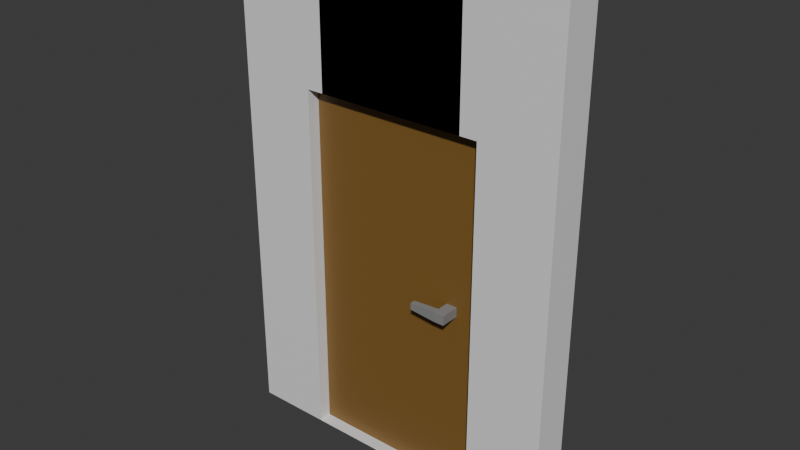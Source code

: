 # Source: main-door.blend  (saved by Blender 5.0.119; exported with 4.5.12 LTS)
import bpy
from mathutils import Matrix  # noqa: F401  (used for matrix-valued properties, if any)

bpy.ops.wm.read_factory_settings(use_empty=True)
scene = bpy.context.scene
scene.name = 'Scene'

# ---- collections
col_collection = bpy.data.collections.new('Collection'); scene.collection.children.link(col_collection)

# ---- materials (node trees are filled in below, after node groups)
mat_material = bpy.data.materials.new('Material')
mat_material.alpha_threshold = 0.0
mat_material.use_backface_culling_lightprobe_volume = False
mat_material.roughness = 0.5
mat_material.line_color = (0.0, 0.0, 0.0, 1.0)
mat_material_002 = bpy.data.materials.new('Material.002')
mat_material_001 = bpy.data.materials.new('Material.001')

# ---- material node trees
mat_material.use_nodes = True; mat_material.node_tree.nodes.clear()
_N = mat_material.node_tree.nodes; _L = mat_material.node_tree.links
n0 = _N.new('ShaderNodeOutputMaterial'); n0.name = 'Material Output'; n0.location = (200, 100)
n1 = _N.new('ShaderNodeBsdfPrincipled'); n1.name = 'Principled BSDF'; n1.location = (-200, 100)
_L.new(n1.outputs[0], n0.inputs[0])
n0.is_active_output = True
mat_material_002.use_nodes = True; mat_material_002.node_tree.nodes.clear()
_N = mat_material_002.node_tree.nodes; _L = mat_material_002.node_tree.links
n0 = _N.new('ShaderNodeBsdfPrincipled'); n0.name = 'Principled BSDF'; n0.location = (-200, 100)
n0.inputs[0].default_value = (0.2122, 0.113, 0.02383, 1.0)
n1 = _N.new('ShaderNodeOutputMaterial'); n1.name = 'Material Output'; n1.location = (200, 100)
_L.new(n0.outputs[0], n1.inputs[0])
n1.is_active_output = True
mat_material_001.use_nodes = True; mat_material_001.node_tree.nodes.clear()
_N = mat_material_001.node_tree.nodes; _L = mat_material_001.node_tree.links
n0 = _N.new('ShaderNodeBsdfPrincipled'); n0.name = 'Principled BSDF'; n0.location = (-200, 100)
n0.inputs[0].default_value = (0.2491, 0.2491, 0.2491, 1.0)
n1 = _N.new('ShaderNodeOutputMaterial'); n1.name = 'Material Output'; n1.location = (200, 100)
_L.new(n0.outputs[0], n1.inputs[0])
n1.is_active_output = True

# ---- world
world_world = bpy.data.worlds.new('World'); scene.world = world_world
world_world.use_nodes = True; world_world.node_tree.nodes.clear()
_N = world_world.node_tree.nodes; _L = world_world.node_tree.links
n0 = _N.new('ShaderNodeOutputWorld'); n0.name = 'World Output'; n0.location = (200, 100)
n1 = _N.new('ShaderNodeBackground'); n1.name = 'Background'; n1.location = (-200, 100)
n1.inputs[0].default_value = (0.05088, 0.05088, 0.05088, 1.0)
_L.new(n1.outputs[0], n0.inputs[0])
n0.is_active_output = True
world_world.color = (0.05088, 0.05088, 0.05088)
world_world.sun_shadow_jitter_overblur = 0.0

# ---- meshes
me_cube_001 = bpy.data.meshes.new('Cube.001')
me_cube_001.from_pydata([(0.7838, -1.0, 2.0), (0.7838, 1.0, 2.0), (1.212, 1.0, 2.0), (1.212, -1.0, 2.0), (0.7838, 1.0, 38.42), (0.7838, -1.0, 38.42), (1.212, 1.0, 38.42), (1.212, -1.0, 38.42), (0.0, 1.0, 2.0), (0.0, -1.0, 2.0), (0.7838, -1.0, 33.49), (0.7838, 1.0, 33.49), (1.212, 1.0, 33.49), (1.212, -1.0, 33.49), (-0.6376, 1.0, 38.42), (-0.6376, -1.0, 38.42), (-0.6376, -1.0, 33.49), (-0.6376, 1.0, 33.49), (1.43, 1.0, 2.0), (1.43, -1.0, 2.0), (1.43, 1.0, 38.42), (1.43, -1.0, 38.42), (1.43, 1.0, 33.49), (1.43, -1.0, 33.49), (0.7838, 1.0, 41.19), (0.7838, -1.0, 41.19), (1.212, 1.0, 41.19), (1.212, -1.0, 41.19), (-0.6376, 1.0, 41.19), (-0.6376, -1.0, 41.19), (1.43, 1.0, 41.19), (1.43, -1.0, 41.19), (0.7838, 1.0, 45.93), (0.7838, -1.0, 45.93), (1.212, 1.0, 45.93), (1.212, -1.0, 45.93), (-0.6376, 1.0, 45.93), (-0.6376, -1.0, 45.93), (1.43, 1.0, 45.93), (1.43, -1.0, 45.93)], [], [(11, 10, 16, 17), (15, 5, 25, 29), (12, 11, 4, 6), (10, 13, 7, 5), (7, 13, 23, 21), (1, 8, 9, 0), (13, 3, 19, 23), (0, 3, 13, 10), (2, 1, 11, 12), (1, 0, 10, 11), (17, 16, 15, 14), (10, 5, 15, 16), (4, 11, 17, 14), (5, 7, 27, 25), (23, 22, 20, 21), (19, 18, 22, 23), (12, 6, 20, 22), (20, 6, 26, 30), (3, 2, 18, 19), (2, 12, 22, 18), (28, 29, 37, 36), (24, 28, 36, 32), (27, 31, 39, 35), (14, 15, 29, 28), (21, 20, 30, 31), (4, 14, 28, 24), (6, 4, 24, 26), (7, 21, 31, 27), (32, 33, 35, 34), (33, 32, 36, 37), (34, 35, 39, 38), (25, 27, 35, 33), (30, 26, 34, 38), (31, 30, 38, 39), (29, 25, 33, 37), (26, 24, 32, 34)])
_uv = me_cube_001.uv_layers.new(name='UVMap')
_uv.uv.foreach_set('vector', [0.625, 0.5, 0.625, 0.75, 0.625, 0.75, 0.625, 0.5, 0.625, 0.75, 0.625, 0.75, 0.625, 0.75, 0.625, 0.75, 0.625, 0.5, 0.625, 0.5, 0.625, 0.5, 0.625, 0.5, 0.625, 0.75, 0.625, 0.75, 0.625, 0.75, 0.625, 0.75, 0.625, 0.75, 0.625, 0.75, 0.625, 0.75, 0.625, 0.75, 0.625, 0.5, 0.75, 0.5, 0.75, 0.75, 0.625, 0.75, 0.625, 0.75, 0.625, 0.75, 0.625, 0.75, 0.625, 0.75, 0.625, 0.75, 0.625, 0.75, 0.625, 0.75, 0.625, 0.75, 0.625, 0.5, 0.625, 0.5, 0.625, 0.5, 0.625, 0.5, 0.625, 0.5, 0.625, 0.75, 0.625, 0.75, 0.625, 0.5, 0.625, 0.5, 0.625, 0.75, 0.625, 0.75, 0.625, 0.5, 0.625, 0.75, 0.625, 0.75, 0.625, 0.75, 0.625, 0.75, 0.625, 0.5, 0.625, 0.5, 0.625, 0.5, 0.625, 0.5, 0.625, 0.75, 0.625, 0.75, 0.625, 0.75, 0.625, 0.75, 0.625, 0.75, 0.625, 0.5, 0.625, 0.5, 0.625, 0.75, 0.625, 0.75, 0.625, 0.5, 0.625, 0.5, 0.625, 0.75, 0.625, 0.5, 0.625, 0.5, 0.625, 0.5, 0.625, 0.5, 0.625, 0.5, 0.625, 0.5, 0.625, 0.5, 0.625, 0.5, 0.0, 0.0, 0.0, 0.0, 0.0, 0.0, 0.0, 0.0, 0.625, 0.5, 0.625, 0.5, 0.625, 0.5, 0.625, 0.5, 0.625, 0.5, 0.625, 0.75, 0.625, 0.75, 0.625, 0.5, 0.625, 0.5, 0.625, 0.5, 0.625, 0.5, 0.625, 0.5, 0.625, 0.75, 0.625, 0.75, 0.625, 0.75, 0.625, 0.75, 0.625, 0.5, 0.625, 0.75, 0.625, 0.75, 0.625, 0.5, 0.625, 0.75, 0.625, 0.5, 0.625, 0.5, 0.625, 0.75, 0.625, 0.5, 0.625, 0.5, 0.625, 0.5, 0.625, 0.5, 0.625, 0.5, 0.625, 0.5, 0.625, 0.5, 0.625, 0.5, 0.625, 0.75, 0.625, 0.75, 0.625, 0.75, 0.625, 0.75, 0.625, 0.5, 0.625, 0.75, 0.625, 0.75, 0.625, 0.5, 0.625, 0.75, 0.625, 0.5, 0.625, 0.5, 0.625, 0.75, 0.625, 0.5, 0.625, 0.75, 0.625, 0.75, 0.625, 0.5, 0.625, 0.75, 0.625, 0.75, 0.625, 0.75, 0.625, 0.75, 0.625, 0.5, 0.625, 0.5, 0.625, 0.5, 0.625, 0.5, 0.625, 0.75, 0.625, 0.5, 0.625, 0.5, 0.625, 0.75, 0.625, 0.75, 0.625, 0.75, 0.625, 0.75, 0.625, 0.75, 0.625, 0.5, 0.625, 0.5, 0.625, 0.5, 0.625, 0.5])
me_cube_001.materials.append(mat_material)
me_cube_001.update()
me_cube_002 = bpy.data.meshes.new('Cube.002')
me_cube_002.from_pydata([(-1.0, -1.0, 0.0), (-1.0, -1.0, 2.0), (-1.0, 1.0, 0.0), (-1.0, 1.0, 2.0), (1.0, -1.0, 0.0), (1.0, -1.0, 2.0), (1.0, 1.0, 0.0), (1.0, 1.0, 2.0)], [], [(0, 1, 3, 2), (2, 3, 7, 6), (6, 7, 5, 4), (4, 5, 1, 0), (2, 6, 4, 0), (7, 3, 1, 5)])
_uv = me_cube_002.uv_layers.new(name='UVMap')
_uv.uv.foreach_set('vector', [0.375, 0.0, 0.625, 0.0, 0.625, 0.25, 0.375, 0.25, 0.375, 0.25, 0.625, 0.25, 0.625, 0.5, 0.375, 0.5, 0.375, 0.5, 0.625, 0.5, 0.625, 0.75, 0.375, 0.75, 0.375, 0.75, 0.625, 0.75, 0.625, 1.0, 0.375, 1.0, 0.125, 0.5, 0.375, 0.5, 0.375, 0.75, 0.125, 0.75, 0.625, 0.5, 0.875, 0.5, 0.875, 0.75, 0.625, 0.75])
me_cube_002.materials.append(mat_material_002)
me_cube_002.update()
me_cube_003 = bpy.data.meshes.new('Cube.003')
me_cube_003.from_pydata([(-1.0, -1.0, -1.0), (-1.0, -1.0, 1.0), (-1.0, 1.0, -1.0), (-1.0, 1.0, 1.0), (1.0, -1.0, -1.0), (1.0, -1.0, 1.0), (1.0, 1.0, -1.0), (1.0, 1.0, 1.0), (-1.0, -1.0, -1.0), (-1.0, -1.0, 1.0), (1.0, -1.0, 1.0), (1.0, -1.0, -1.0), (-1.0, -0.3085, -1.0), (-1.0, -0.3085, 1.0), (1.0, -0.3085, -1.0), (1.0, -0.3085, 1.0), (5.897, -0.4109, 0.7037), (5.897, -0.8976, 0.7037), (5.897, -0.8976, -0.7037), (5.897, -0.4109, -0.7037)], [], [(12, 13, 3, 2), (2, 3, 7, 6), (4, 14, 19, 18), (1, 0, 8, 9), (12, 14, 4, 0), (15, 13, 1, 5), (11, 10, 9, 8), (0, 4, 11, 8), (5, 1, 9, 10), (4, 5, 10, 11), (7, 3, 13, 15), (2, 6, 14, 12), (6, 7, 15, 14), (0, 1, 13, 12), (19, 16, 17, 18), (5, 4, 18, 17), (15, 5, 17, 16), (14, 15, 16, 19)])
_uv = me_cube_003.uv_layers.new(name='UVMap')
_uv.uv.foreach_set('vector', [0.375, 0.08644, 0.625, 0.08644, 0.625, 0.25, 0.375, 0.25, 0.375, 0.25, 0.625, 0.25, 0.625, 0.5, 0.375, 0.5, 0.375, 0.75, 0.375, 0.6636, 0.375, 0.6636, 0.375, 0.75, 0.625, 0.0, 0.375, 0.0, 0.375, 0.0, 0.625, 0.0, 0.125, 0.6636, 0.375, 0.6636, 0.375, 0.75, 0.125, 0.75, 0.625, 0.6636, 0.875, 0.6636, 0.875, 0.75, 0.625, 0.75, 0.375, 0.75, 0.625, 0.75, 0.625, 1.0, 0.375, 1.0, 0.125, 0.75, 0.375, 0.75, 0.375, 0.75, 0.125, 0.75, 0.625, 0.75, 0.875, 0.75, 0.875, 0.75, 0.625, 0.75, 0.375, 0.75, 0.625, 0.75, 0.625, 0.75, 0.375, 0.75, 0.625, 0.5, 0.875, 0.5, 0.875, 0.6636, 0.625, 0.6636, 0.125, 0.5, 0.375, 0.5, 0.375, 0.6636, 0.125, 0.6636, 0.375, 0.5, 0.625, 0.5, 0.625, 0.6636, 0.375, 0.6636, 0.375, 0.0, 0.625, 0.0, 0.625, 0.08644, 0.375, 0.08644, 0.375, 0.6636, 0.625, 0.6636, 0.625, 0.75, 0.375, 0.75, 0.625, 0.75, 0.375, 0.75, 0.375, 0.75, 0.625, 0.75, 0.625, 0.6636, 0.625, 0.75, 0.625, 0.75, 0.625, 0.6636, 0.375, 0.6636, 0.625, 0.6636, 0.625, 0.6636, 0.375, 0.6636])
me_cube_003.materials.append(mat_material_001)
me_cube_003.update()

# ---- objects
ob_cube = bpy.data.objects.new('Cube', me_cube_001)
ob_cube_001 = bpy.data.objects.new('Cube.001', me_cube_002)
ob_cube_002 = bpy.data.objects.new('Cube.002', me_cube_003)

# ---- transforms, parenting, visibility, modifiers, constraints
ob_cube.location = (0.0, 0.0, 0.0)
ob_cube.scale = (0.7974, 0.1302, 0.07751)
_m = ob_cube.modifiers.new('Mirror', 'MIRROR')
ob_cube_001.location = (0.0, 0.0, 0.1324)
ob_cube_001.scale = (0.6436, 0.04309, 1.242)
ob_cube_002.location = (0.4199, -0.09982, 1.42)
ob_cube_002.rotation_euler = (-0.0, 3.142, -0.0)
ob_cube_002.scale = (0.03694, 0.0716, 0.03263)

# ---- collection membership
col_collection.objects.link(ob_cube)
col_collection.objects.link(ob_cube_001)
col_collection.objects.link(ob_cube_002)

# ---- scene / render settings (as saved in the file)
scene.frame_start = 1; scene.frame_end = 250; scene.frame_set(1)
scene.render.engine = 'BLENDER_EEVEE_NEXT'
scene.render.bake_bias = 0.0
scene.render.bake_samples = 0
scene.cycles.sampling_pattern = 'TABULATED_SOBOL'
scene.eevee.use_volume_custom_range = False
bpy.context.view_layer.update()

# ---- added for rendering (the .blend has no active camera and no usable light): camera, sun
cam_auto = bpy.data.cameras.new('AutoCamera')
cam_auto.lens = 50.0
cam_auto.sensor_width = 36.0
cam_auto.clip_end = 1000.0
ob_auto_camera = bpy.data.objects.new('AutoCamera', cam_auto)
scene.collection.objects.link(ob_auto_camera)
ob_auto_camera.location = (3.81957, -4.60407, 4.90195)
ob_auto_camera.rotation_euler = (1.09748, -7.21219e-08, 0.694738)
scene.camera = ob_auto_camera
light_auto_sun = bpy.data.lights.new('AutoSun', 'SUN')
light_auto_sun.energy = 3.0
light_auto_sun.angle = 0.0523599
ob_auto_sun = bpy.data.objects.new('AutoSun', light_auto_sun)
scene.collection.objects.link(ob_auto_sun)
ob_auto_sun.rotation_euler = (0.872665, 0.174533, 0.523599)
bpy.context.view_layer.update()
